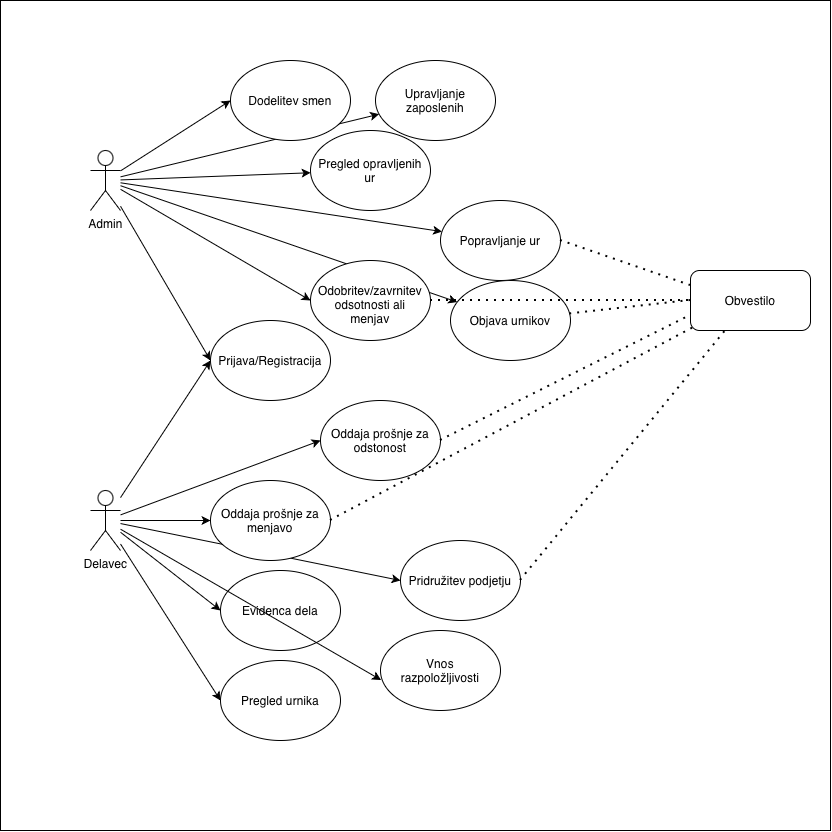

The diagram above was exported from draw.io. Its source (the exported page's mxGraphModel, read from the mxfile embedded in the PNG):
<mxGraphModel dx="2011" dy="1901" grid="1" gridSize="10" guides="1" tooltips="1" connect="1" arrows="1" fold="1" page="1" pageScale="1" pageWidth="850" pageHeight="1100" math="0" shadow="0">
  <root>
    <mxCell id="0" />
    <mxCell id="1" parent="0" />
    <mxCell id="BCc3G6p-UyzxD9m9mLFA-1" parent="1" style="whiteSpace=wrap;html=1;aspect=fixed;" value="" vertex="1">
      <mxGeometry height="830" width="830" x="-10" y="-40" as="geometry" />
    </mxCell>
    <mxCell id="BCc3G6p-UyzxD9m9mLFA-21" edge="1" parent="1" source="BCc3G6p-UyzxD9m9mLFA-2" style="rounded=0;orthogonalLoop=1;jettySize=auto;html=1;entryX=0;entryY=0.5;entryDx=0;entryDy=0;defaultLabelBackgroundColor=page;labelPadding=0 4;" target="BCc3G6p-UyzxD9m9mLFA-7">
      <mxGeometry relative="1" as="geometry" />
    </mxCell>
    <mxCell id="BCc3G6p-UyzxD9m9mLFA-22" edge="1" parent="1" source="BCc3G6p-UyzxD9m9mLFA-2" style="rounded=0;orthogonalLoop=1;jettySize=auto;html=1;defaultLabelBackgroundColor=page;labelPadding=0 4;" target="BCc3G6p-UyzxD9m9mLFA-17">
      <mxGeometry relative="1" as="geometry" />
    </mxCell>
    <mxCell id="BCc3G6p-UyzxD9m9mLFA-23" edge="1" parent="1" source="BCc3G6p-UyzxD9m9mLFA-2" style="rounded=0;orthogonalLoop=1;jettySize=auto;html=1;defaultLabelBackgroundColor=page;labelPadding=0 4;" target="BCc3G6p-UyzxD9m9mLFA-8">
      <mxGeometry relative="1" as="geometry" />
    </mxCell>
    <mxCell id="BCc3G6p-UyzxD9m9mLFA-24" edge="1" parent="1" source="BCc3G6p-UyzxD9m9mLFA-2" style="rounded=0;orthogonalLoop=1;jettySize=auto;html=1;defaultLabelBackgroundColor=page;labelPadding=0 4;" target="BCc3G6p-UyzxD9m9mLFA-11">
      <mxGeometry relative="1" as="geometry" />
    </mxCell>
    <mxCell id="BCc3G6p-UyzxD9m9mLFA-25" edge="1" parent="1" source="BCc3G6p-UyzxD9m9mLFA-2" style="rounded=0;orthogonalLoop=1;jettySize=auto;html=1;entryX=0;entryY=0.5;entryDx=0;entryDy=0;defaultLabelBackgroundColor=page;labelPadding=0 4;" target="BCc3G6p-UyzxD9m9mLFA-19">
      <mxGeometry relative="1" as="geometry" />
    </mxCell>
    <mxCell id="BCc3G6p-UyzxD9m9mLFA-33" edge="1" parent="1" source="BCc3G6p-UyzxD9m9mLFA-2" style="rounded=0;orthogonalLoop=1;jettySize=auto;html=1;entryX=0;entryY=0.5;entryDx=0;entryDy=0;defaultLabelBackgroundColor=page;labelPadding=0 4;" target="BCc3G6p-UyzxD9m9mLFA-10">
      <mxGeometry relative="1" as="geometry" />
    </mxCell>
    <mxCell id="BCc3G6p-UyzxD9m9mLFA-34" edge="1" parent="1" source="BCc3G6p-UyzxD9m9mLFA-2" style="rounded=0;orthogonalLoop=1;jettySize=auto;html=1;defaultLabelBackgroundColor=page;labelPadding=0 4;" target="BCc3G6p-UyzxD9m9mLFA-9">
      <mxGeometry relative="1" as="geometry" />
    </mxCell>
    <mxCell id="BCc3G6p-UyzxD9m9mLFA-2" parent="1" style="shape=umlActor;verticalLabelPosition=bottom;verticalAlign=top;html=1;outlineConnect=0;labelPerimeter=1;" value="Admin&lt;div&gt;&lt;br&gt;&lt;/div&gt;" vertex="1">
      <mxGeometry height="60" width="30" x="80" y="110" as="geometry" />
    </mxCell>
    <mxCell id="BCc3G6p-UyzxD9m9mLFA-26" edge="1" parent="1" source="BCc3G6p-UyzxD9m9mLFA-5" style="rounded=0;orthogonalLoop=1;jettySize=auto;html=1;entryX=0;entryY=0.5;entryDx=0;entryDy=0;defaultLabelBackgroundColor=page;labelPadding=0 4;" target="BCc3G6p-UyzxD9m9mLFA-19">
      <mxGeometry relative="1" as="geometry" />
    </mxCell>
    <mxCell id="BCc3G6p-UyzxD9m9mLFA-27" edge="1" parent="1" source="BCc3G6p-UyzxD9m9mLFA-5" style="edgeStyle=orthogonalEdgeStyle;rounded=0;orthogonalLoop=1;jettySize=auto;html=1;entryX=0;entryY=0.5;entryDx=0;entryDy=0;defaultLabelBackgroundColor=page;labelPadding=0 4;" target="BCc3G6p-UyzxD9m9mLFA-13">
      <mxGeometry relative="1" as="geometry" />
    </mxCell>
    <mxCell id="BCc3G6p-UyzxD9m9mLFA-28" edge="1" parent="1" source="BCc3G6p-UyzxD9m9mLFA-5" style="rounded=0;orthogonalLoop=1;jettySize=auto;html=1;entryX=0;entryY=0.5;entryDx=0;entryDy=0;defaultLabelBackgroundColor=page;labelPadding=0 4;" target="BCc3G6p-UyzxD9m9mLFA-16">
      <mxGeometry relative="1" as="geometry" />
    </mxCell>
    <mxCell id="BCc3G6p-UyzxD9m9mLFA-29" edge="1" parent="1" source="BCc3G6p-UyzxD9m9mLFA-5" style="rounded=0;orthogonalLoop=1;jettySize=auto;html=1;entryX=0;entryY=0.5;entryDx=0;entryDy=0;defaultLabelBackgroundColor=page;labelPadding=0 4;" target="BCc3G6p-UyzxD9m9mLFA-12">
      <mxGeometry relative="1" as="geometry" />
    </mxCell>
    <mxCell id="BCc3G6p-UyzxD9m9mLFA-30" edge="1" parent="1" source="BCc3G6p-UyzxD9m9mLFA-5" style="rounded=0;orthogonalLoop=1;jettySize=auto;html=1;entryX=0;entryY=0.5;entryDx=0;entryDy=0;defaultLabelBackgroundColor=page;labelPadding=0 4;" target="BCc3G6p-UyzxD9m9mLFA-15">
      <mxGeometry relative="1" as="geometry" />
    </mxCell>
    <mxCell id="BCc3G6p-UyzxD9m9mLFA-32" edge="1" parent="1" source="BCc3G6p-UyzxD9m9mLFA-5" style="rounded=0;orthogonalLoop=1;jettySize=auto;html=1;entryX=0;entryY=0.5;entryDx=0;entryDy=0;defaultLabelBackgroundColor=page;labelPadding=0 4;" target="BCc3G6p-UyzxD9m9mLFA-14">
      <mxGeometry relative="1" as="geometry" />
    </mxCell>
    <mxCell id="BCc3G6p-UyzxD9m9mLFA-5" parent="1" style="shape=umlActor;verticalLabelPosition=bottom;verticalAlign=top;html=1;outlineConnect=0;labelPerimeter=1;" value="Delavec&lt;div&gt;&lt;br&gt;&lt;/div&gt;" vertex="1">
      <mxGeometry height="60" width="30" x="80" y="450" as="geometry" />
    </mxCell>
    <mxCell id="BCc3G6p-UyzxD9m9mLFA-7" parent="1" style="ellipse;whiteSpace=wrap;html=1;shapeInside=1;" value="Dodelitev smen&lt;div&gt;&lt;br&gt;&lt;/div&gt;" vertex="1">
      <mxGeometry height="80" width="120" x="220" y="20" as="geometry" />
    </mxCell>
    <mxCell id="BCc3G6p-UyzxD9m9mLFA-8" parent="1" style="ellipse;whiteSpace=wrap;html=1;shapeInside=1;" value="Upravljanje zaposlenih" vertex="1">
      <mxGeometry height="80" width="120" x="365" y="20" as="geometry" />
    </mxCell>
    <mxCell id="BCc3G6p-UyzxD9m9mLFA-9" parent="1" style="ellipse;whiteSpace=wrap;html=1;shapeInside=1;" value="Objava urnikov&lt;div&gt;&lt;br&gt;&lt;/div&gt;" vertex="1">
      <mxGeometry height="80" width="120" x="440" y="240" as="geometry" />
    </mxCell>
    <mxCell id="BCc3G6p-UyzxD9m9mLFA-10" parent="1" style="ellipse;whiteSpace=wrap;html=1;shapeInside=1;" value="Odobritev/zavrnitev odsotnosti ali menjav" vertex="1">
      <mxGeometry height="80" width="120" x="300" y="220" as="geometry" />
    </mxCell>
    <mxCell id="BCc3G6p-UyzxD9m9mLFA-11" parent="1" style="ellipse;whiteSpace=wrap;html=1;shapeInside=1;" value="Popravljanje ur" vertex="1">
      <mxGeometry height="80" width="120" x="430" y="160" as="geometry" />
    </mxCell>
    <mxCell id="BCc3G6p-UyzxD9m9mLFA-12" parent="1" style="ellipse;whiteSpace=wrap;html=1;shapeInside=1;" value="Pregled urnika&lt;div&gt;&lt;br&gt;&lt;/div&gt;" vertex="1">
      <mxGeometry height="80" width="120" x="210" y="620" as="geometry" />
    </mxCell>
    <mxCell id="BCc3G6p-UyzxD9m9mLFA-13" parent="1" style="ellipse;whiteSpace=wrap;html=1;shapeInside=1;" value="Oddaja prošnje za menjavo&lt;div&gt;&lt;br&gt;&lt;/div&gt;" vertex="1">
      <mxGeometry height="80" width="120" x="200" y="440" as="geometry" />
    </mxCell>
    <mxCell id="BCc3G6p-UyzxD9m9mLFA-14" parent="1" style="ellipse;whiteSpace=wrap;html=1;shapeInside=1;" value="Oddaja prošnje za odstonost" vertex="1">
      <mxGeometry height="80" width="120" x="310" y="360" as="geometry" />
    </mxCell>
    <mxCell id="BCc3G6p-UyzxD9m9mLFA-15" parent="1" style="ellipse;whiteSpace=wrap;html=1;shapeInside=1;" value="Pridružitev podjetju" vertex="1">
      <mxGeometry height="80" width="120" x="390" y="500" as="geometry" />
    </mxCell>
    <mxCell id="BCc3G6p-UyzxD9m9mLFA-16" parent="1" style="ellipse;whiteSpace=wrap;html=1;shapeInside=1;" value="Evidenca dela" vertex="1">
      <mxGeometry height="80" width="120" x="210" y="530" as="geometry" />
    </mxCell>
    <mxCell id="BCc3G6p-UyzxD9m9mLFA-17" parent="1" style="ellipse;whiteSpace=wrap;html=1;shapeInside=1;" value="Pregled opravljenih ur" vertex="1">
      <mxGeometry height="80" width="120" x="300" y="90" as="geometry" />
    </mxCell>
    <mxCell id="BCc3G6p-UyzxD9m9mLFA-18" parent="1" style="ellipse;whiteSpace=wrap;html=1;shapeInside=1;" value="Vnos razpoložljivosti&lt;div&gt;&lt;br&gt;&lt;/div&gt;" vertex="1">
      <mxGeometry height="80" width="120" x="370" y="590" as="geometry" />
    </mxCell>
    <mxCell id="BCc3G6p-UyzxD9m9mLFA-19" parent="1" style="ellipse;whiteSpace=wrap;html=1;shapeInside=1;" value="Prijava/Registracija" vertex="1">
      <mxGeometry height="80" width="120" x="200" y="280" as="geometry" />
    </mxCell>
    <mxCell id="BCc3G6p-UyzxD9m9mLFA-31" edge="1" parent="1" source="BCc3G6p-UyzxD9m9mLFA-5" style="rounded=0;orthogonalLoop=1;jettySize=auto;html=1;entryX=0.005;entryY=0.619;entryDx=0;entryDy=0;entryPerimeter=0;defaultLabelBackgroundColor=page;labelPadding=0 4;" target="BCc3G6p-UyzxD9m9mLFA-18">
      <mxGeometry relative="1" as="geometry" />
    </mxCell>
    <mxCell id="BCc3G6p-UyzxD9m9mLFA-36" parent="1" style="rounded=1;whiteSpace=wrap;html=1;roundedPerimeter=1;" value="Obvestilo" vertex="1">
      <mxGeometry height="60" width="120" x="680" y="230" as="geometry" />
    </mxCell>
    <mxCell id="BCc3G6p-UyzxD9m9mLFA-38" edge="1" parent="1" source="BCc3G6p-UyzxD9m9mLFA-9" style="endArrow=none;dashed=1;html=1;dashPattern=1 3;strokeWidth=2;rounded=0;defaultLabelBackgroundColor=page;labelPadding=0 4;entryX=0;entryY=0.5;entryDx=0;entryDy=0;" target="BCc3G6p-UyzxD9m9mLFA-36" value="">
      <mxGeometry height="50" relative="1" width="50" as="geometry">
        <mxPoint x="600" y="300" as="sourcePoint" />
        <mxPoint x="650" y="250" as="targetPoint" />
      </mxGeometry>
    </mxCell>
    <mxCell id="BCc3G6p-UyzxD9m9mLFA-39" edge="1" parent="1" source="BCc3G6p-UyzxD9m9mLFA-11" style="endArrow=none;dashed=1;html=1;dashPattern=1 3;strokeWidth=2;rounded=0;defaultLabelBackgroundColor=page;labelPadding=0 4;entryX=0;entryY=0.25;entryDx=0;entryDy=0;exitX=1;exitY=0.5;exitDx=0;exitDy=0;" target="BCc3G6p-UyzxD9m9mLFA-36" value="">
      <mxGeometry height="50" relative="1" width="50" as="geometry">
        <mxPoint x="610" y="283" as="sourcePoint" />
        <mxPoint x="731" y="270" as="targetPoint" />
      </mxGeometry>
    </mxCell>
    <mxCell id="BCc3G6p-UyzxD9m9mLFA-40" edge="1" parent="1" source="BCc3G6p-UyzxD9m9mLFA-10" style="endArrow=none;dashed=1;html=1;dashPattern=1 3;strokeWidth=2;rounded=0;defaultLabelBackgroundColor=page;labelPadding=0 4;entryX=0;entryY=0.5;entryDx=0;entryDy=0;exitX=1;exitY=0.5;exitDx=0;exitDy=0;" target="BCc3G6p-UyzxD9m9mLFA-36" value="">
      <mxGeometry height="50" relative="1" width="50" as="geometry">
        <mxPoint x="620" y="303" as="sourcePoint" />
        <mxPoint x="741" y="290" as="targetPoint" />
      </mxGeometry>
    </mxCell>
    <mxCell id="BCc3G6p-UyzxD9m9mLFA-42" edge="1" parent="1" source="BCc3G6p-UyzxD9m9mLFA-14" style="endArrow=none;dashed=1;html=1;dashPattern=1 3;strokeWidth=2;rounded=0;defaultLabelBackgroundColor=page;labelPadding=0 4;entryX=0;entryY=0.75;entryDx=0;entryDy=0;exitX=1;exitY=0.5;exitDx=0;exitDy=0;" target="BCc3G6p-UyzxD9m9mLFA-36" value="">
      <mxGeometry height="50" relative="1" width="50" as="geometry">
        <mxPoint x="570" y="383" as="sourcePoint" />
        <mxPoint x="691" y="370" as="targetPoint" />
      </mxGeometry>
    </mxCell>
    <mxCell id="BCc3G6p-UyzxD9m9mLFA-43" edge="1" parent="1" source="BCc3G6p-UyzxD9m9mLFA-13" style="endArrow=none;dashed=1;html=1;dashPattern=1 3;strokeWidth=2;rounded=0;defaultLabelBackgroundColor=page;labelPadding=0 4;entryX=0;entryY=1;entryDx=0;entryDy=0;exitX=1;exitY=0.5;exitDx=0;exitDy=0;" target="BCc3G6p-UyzxD9m9mLFA-36" value="">
      <mxGeometry height="50" relative="1" width="50" as="geometry">
        <mxPoint x="420" y="483" as="sourcePoint" />
        <mxPoint x="541" y="470" as="targetPoint" />
      </mxGeometry>
    </mxCell>
    <mxCell id="BCc3G6p-UyzxD9m9mLFA-44" edge="1" parent="1" source="BCc3G6p-UyzxD9m9mLFA-15" style="endArrow=none;dashed=1;html=1;dashPattern=1 3;strokeWidth=2;rounded=0;defaultLabelBackgroundColor=page;labelPadding=0 4;exitX=1;exitY=0.5;exitDx=0;exitDy=0;" target="BCc3G6p-UyzxD9m9mLFA-36" value="">
      <mxGeometry height="50" relative="1" width="50" as="geometry">
        <mxPoint x="570" y="483" as="sourcePoint" />
        <mxPoint x="691" y="470" as="targetPoint" />
      </mxGeometry>
    </mxCell>
  </root>
</mxGraphModel>